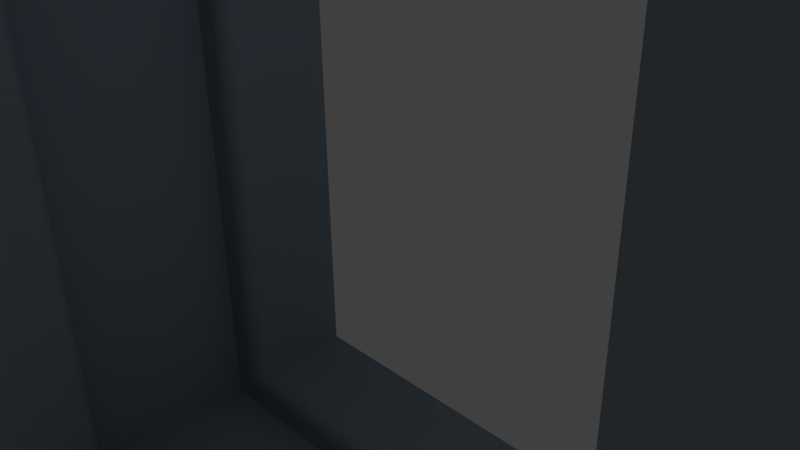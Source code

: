 # Source: tunnel.blend  (saved by Blender 2.77.0; exported with 4.5.12 LTS)
import bpy
from mathutils import Matrix  # noqa: F401  (used for matrix-valued properties, if any)

bpy.ops.wm.read_factory_settings(use_empty=True)
scene = bpy.context.scene
scene.name = 'Scene'

# ---- collections
col_collection_1 = bpy.data.collections.new('Collection 1'); scene.collection.children.link(col_collection_1)

# ---- materials (node trees are filled in below, after node groups)
mat_material = bpy.data.materials.new('Material')
mat_material.alpha_threshold = 0.0
mat_material.use_transparent_shadow = False
mat_material.diffuse_color = (0.2918, 0.3564, 0.4125, 1.0)
mat_material.specular_color = (0.0957, 0.1156, 0.1329)
mat_material.roughness = 0.5
mat_material.line_color = (0.0, 0.0, 0.0, 1.0)

# ---- material node trees

# ---- world
world_world = bpy.data.worlds.new('World'); scene.world = world_world
world_world.color = (0.05088, 0.05088, 0.05088)
world_world.use_sun_shadow = False
world_world.sun_shadow_jitter_overblur = 0.0
world_world.cycles.sampling_method = 'MANUAL'

# ---- cameras
cam_camera = bpy.data.cameras.new('Camera')
cam_camera.clip_end = 100.0
cam_camera.lens = 35.0
cam_camera.sensor_width = 32.0
cam_camera.sensor_height = 18.0
cam_camera.ortho_scale = 7.314
cam_camera.dof.focus_distance = 0.0
cam_camera.dof.aperture_fstop = 128.0

# ---- lights
light_lamp = bpy.data.lights.new('Lamp', 'POINT')
light_lamp.transmission_factor = 0.0
light_lamp.cutoff_distance = 30.0
light_lamp.energy = 100.0
light_lamp.shadow_buffer_clip_start = 1.001
light_lamp.shadow_soft_size = 0.1
light_lamp.shadow_maximum_resolution = 0.006
light_lamp.use_absolute_resolution = True

# ---- meshes
me_tunnel = bpy.data.meshes.new('tunnel')
me_tunnel.from_pydata([(75.0, 75.0, -26.5), (75.0, 75.0, -50.0), (75.0, -75.0, -26.5), (75.0, -75.0, -50.0), (-75.0, 75.0, -26.5), (-75.0, 75.0, -50.0), (-75.0, -75.0, -26.5), (-75.0, -75.0, -50.0), (75.0, 75.0, 50.0), (100.0, 100.0, 50.0), (-75.0, 75.0, 50.0), (-100.0, 100.0, 50.0), (-75.0, -75.0, 50.0), (-100.0, -100.0, 50.0), (75.0, -75.0, 50.0), (100.0, -100.0, 50.0), (100.0, 100.0, -50.0), (100.0, -100.0, -50.0), (-100.0, -100.0, -50.0), (-100.0, 100.0, -50.0), (75.0, -75.0, 26.5), (75.0, 75.0, 26.5), (-75.0, 75.0, 26.5), (-75.0, -75.0, 26.5), (85.0, 85.0, -22.5), (85.0, -85.0, -22.5), (85.0, 85.0, 22.5), (85.0, -85.0, 22.5), (-85.0, -85.0, -22.5), (-85.0, -85.0, 22.5), (-85.0, 85.0, -22.5), (-85.0, 85.0, 22.5), (-79.0, -79.0, -22.5), (79.0, -79.0, -22.5), (79.0, 79.0, -22.5), (-79.0, 79.0, -22.5), (79.0, -79.0, 22.5), (-79.0, -79.0, 22.5), (-79.0, 79.0, 22.5), (79.0, 79.0, 22.5), (75.05, -75.05, -25.87), (75.2, -75.2, -25.26), (-75.2, -75.2, -25.26), (-75.44, -75.44, -24.68), (75.76, -75.76, -24.15), (-75.05, -75.05, -25.87), (75.44, -75.44, -24.68), (-75.76, -75.76, -24.15), (-76.65, -76.65, -23.26), (76.65, -76.65, -23.26), (-77.76, -77.76, -22.7), (77.76, -77.76, -22.7), (75.05, 75.05, -25.87), (75.2, 75.2, -25.26), (75.76, 75.76, -24.15), (75.44, 75.44, -24.68), (76.65, 76.65, -23.26), (77.76, 77.76, -22.7), (-77.76, 77.76, -22.7), (-76.65, 76.65, -23.26), (-75.76, 75.76, -24.15), (-75.2, 75.2, -25.26), (-75.44, 75.44, -24.68), (-75.05, 75.05, -25.87), (-77.76, -77.76, 22.7), (77.76, -77.76, 22.7), (-76.65, -76.65, 23.26), (76.65, -76.65, 23.26), (-75.76, -75.76, 24.15), (75.76, -75.76, 24.15), (-75.44, -75.44, 24.68), (-75.2, -75.2, 25.26), (75.2, -75.2, 25.26), (75.44, -75.44, 24.68), (-75.05, -75.05, 25.87), (75.05, -75.05, 25.87), (77.76, 77.76, 22.7), (76.65, 76.65, 23.26), (75.76, 75.76, 24.15), (75.2, 75.2, 25.26), (75.44, 75.44, 24.68), (75.05, 75.05, 25.87), (-75.05, 75.05, 25.87), (-75.2, 75.2, 25.26), (-75.76, 75.76, 24.15), (-75.44, 75.44, 24.68), (-76.65, 76.65, 23.26), (-77.76, 77.76, 22.7)], [], [(0, 1, 2), (2, 1, 3), (4, 5, 0), (0, 5, 1), (6, 7, 4), (4, 7, 5), (2, 3, 6), (6, 3, 7), (8, 9, 10), (10, 9, 11), (10, 11, 12), (12, 11, 13), (12, 13, 14), (14, 13, 15), (14, 15, 8), (8, 15, 9), (1, 16, 3), (3, 16, 17), (3, 17, 7), (7, 17, 18), (7, 18, 5), (5, 18, 19), (5, 19, 1), (1, 19, 16), (9, 15, 16), (16, 15, 17), (11, 9, 19), (19, 9, 16), (13, 11, 18), (18, 11, 19), (15, 13, 17), (17, 13, 18), (20, 14, 21), (21, 14, 8), (21, 8, 22), (22, 8, 10), (22, 10, 23), (23, 10, 12), (23, 12, 20), (20, 12, 14), (24, 25, 26), (26, 25, 27), (25, 28, 27), (27, 28, 29), (28, 30, 29), (29, 30, 31), (30, 24, 31), (31, 24, 26), (32, 28, 33), (33, 28, 25), (33, 25, 34), (34, 25, 24), (34, 24, 35), (35, 24, 30), (35, 30, 32), (32, 30, 28), (36, 27, 37), (37, 27, 29), (37, 29, 38), (38, 29, 31), (38, 31, 39), (39, 31, 26), (39, 26, 36), (36, 26, 27), (40, 2, 6), (40, 6, 41), (42, 43, 44), (6, 45, 41), (41, 45, 42), (41, 42, 46), (46, 42, 44), (43, 47, 44), (44, 47, 48), (44, 48, 49), (49, 48, 50), (49, 50, 51), (51, 50, 32), (51, 32, 33), (52, 0, 2), (52, 2, 53), (41, 46, 54), (2, 40, 53), (53, 40, 41), (53, 41, 55), (55, 41, 54), (46, 44, 54), (54, 44, 49), (54, 49, 56), (56, 49, 51), (56, 51, 57), (57, 51, 33), (57, 33, 34), (35, 32, 50), (35, 50, 58), (58, 50, 48), (58, 48, 59), (59, 48, 47), (59, 47, 60), (43, 42, 61), (43, 61, 47), (47, 61, 62), (47, 62, 60), (45, 6, 4), (45, 4, 42), (42, 4, 63), (42, 63, 61), (63, 4, 0), (63, 0, 61), (61, 0, 52), (61, 52, 53), (55, 60, 53), (53, 60, 62), (53, 62, 61), (55, 54, 60), (60, 54, 56), (60, 56, 59), (59, 56, 57), (59, 57, 58), (58, 57, 34), (58, 34, 35), (36, 37, 64), (36, 64, 65), (65, 64, 66), (65, 66, 67), (67, 66, 68), (67, 68, 69), (70, 71, 72), (70, 72, 68), (68, 72, 73), (68, 73, 69), (74, 23, 20), (74, 20, 71), (71, 20, 75), (71, 75, 72), (39, 36, 65), (39, 65, 76), (76, 65, 67), (76, 67, 77), (77, 67, 69), (77, 69, 78), (73, 72, 79), (73, 79, 69), (69, 79, 80), (69, 80, 78), (75, 20, 21), (75, 21, 72), (72, 21, 81), (72, 81, 79), (82, 22, 23), (82, 23, 83), (71, 70, 84), (23, 74, 83), (83, 74, 71), (83, 71, 85), (85, 71, 84), (70, 68, 84), (84, 68, 66), (84, 66, 86), (86, 66, 64), (86, 64, 87), (87, 64, 37), (87, 37, 38), (85, 84, 78), (78, 84, 86), (78, 86, 77), (77, 86, 87), (77, 87, 76), (76, 87, 38), (76, 38, 39), (85, 78, 83), (83, 78, 80), (83, 80, 79), (81, 21, 22), (81, 22, 79), (79, 22, 82), (79, 82, 83)])
_uv = me_tunnel.uv_layers.new(name='UVMap')
_uv.uv.foreach_set('vector', [0.0, 0.0, 0.0, 0.0, 0.0, 0.0, 0.0, 0.0, 0.0, 0.0, 0.0, 0.0, 0.0, 0.0, 0.0, 0.0, 0.0, 0.0, 0.0, 0.0, 0.0, 0.0, 0.0, 0.0, 0.0, 0.0, 0.0, 0.0, 0.0, 0.0, 0.0, 0.0, 0.0, 0.0, 0.0, 0.0, 0.0, 0.0, 0.0, 0.0, 0.0, 0.0, 0.0, 0.0, 0.0, 0.0, 0.0, 0.0, 0.0, 0.0, 0.0, 0.0, 0.0, 0.0, 0.0, 0.0, 0.0, 0.0, 0.0, 0.0, 0.0, 0.0, 0.0, 0.0, 0.0, 0.0, 0.0, 0.0, 0.0, 0.0, 0.0, 0.0, 0.0, 0.0, 0.0, 0.0, 0.0, 0.0, 0.0, 0.0, 0.0, 0.0, 0.0, 0.0, 0.0, 0.0, 0.0, 0.0, 0.0, 0.0, 0.0, 0.0, 0.0, 0.0, 0.0, 0.0, 0.0, 0.0, 0.0, 0.0, 0.0, 0.0, 0.0, 0.0, 0.0, 0.0, 0.0, 0.0, 0.0, 0.0, 0.0, 0.0, 0.0, 0.0, 0.0, 0.0, 0.0, 0.0, 0.0, 0.0, 0.0, 0.0, 0.0, 0.0, 0.0, 0.0, 0.0, 0.0, 0.0, 0.0, 0.0, 0.0, 0.0, 0.0, 0.0, 0.0, 0.0, 0.0, 0.0, 0.0, 0.0, 0.0, 0.0, 0.0, 0.0, 0.0, 0.0, 0.0, 0.0, 0.0, 0.0, 0.0, 0.0, 0.0, 0.0, 0.0, 0.0, 0.0, 0.0, 0.0, 0.0, 0.0, 0.0, 0.0, 0.0, 0.0, 0.0, 0.0, 0.0, 0.0, 0.0, 0.0, 0.0, 0.0, 0.0, 0.0, 0.0, 0.0, 0.0, 0.0, 0.0, 0.0, 0.0, 0.0, 0.0, 0.0, 0.0, 0.0, 0.0, 0.0, 0.0, 0.0, 0.0, 0.0, 0.0, 0.0, 0.0, 0.0, 0.0, 0.0, 0.0, 0.0, 0.0, 0.0, 0.0, 0.0, 0.0, 0.0, 0.0, 0.0, 0.0, 0.0, 0.0, 0.0, 0.0, 0.0, 0.0, 0.0, 0.0, 0.0, 0.0, 0.0, 0.0, 0.0, 0.0, 0.0, 0.0, 0.0, 0.0, 0.0, 0.0, 0.0, 0.0, 0.0, 0.0, 0.0, 0.0, 0.0, 0.0, 0.0, 0.75, 0.0, 0.75, 1.0, 0.5, 0.0, 0.5, 0.0, 0.75, 1.0, 0.5, 1.0, 0.5, 0.0, 0.5, 1.0, 0.25, 0.0, 0.25, 0.0, 0.5, 1.0, 0.25, 1.0, 0.25, 0.0, 0.25, 1.0, 0.0, 8.976e-08, 0.0, 8.976e-08, 0.25, 1.0, 2.437e-07, 1.0, 1.0, 0.0, 1.0, 1.0, 0.75, 0.0, 0.75, 0.0, 1.0, 1.0, 0.75, 1.0, 0.0, 0.0, 0.0, 0.0, 0.0, 0.0, 0.0, 0.0, 0.0, 0.0, 0.0, 0.0, 0.0, 0.0, 0.0, 0.0, 0.0, 0.0, 0.0, 0.0, 0.0, 0.0, 0.0, 0.0, 0.0, 0.0, 0.0, 0.0, 0.0, 0.0, 0.0, 0.0, 0.0, 0.0, 0.0, 0.0, 0.0, 0.0, 0.0, 0.0, 0.0, 0.0, 0.0, 0.0, 0.0, 0.0, 0.0, 0.0, 0.0, 0.0, 0.0, 0.0, 0.0, 0.0, 0.0, 0.0, 0.0, 0.0, 0.0, 0.0, 0.0, 0.0, 0.0, 0.0, 0.0, 0.0, 0.0, 0.0, 0.0, 0.0, 0.0, 0.0, 0.0, 0.0, 0.0, 0.0, 0.0, 0.0, 0.0, 0.0, 0.0, 0.0, 0.0, 0.0, 0.0, 0.0, 0.0, 0.0, 0.0, 0.0, 0.0, 0.0, 0.0, 0.0, 0.0, 0.0, 0.0, 0.0, 0.0, 0.0, 0.0, 0.0, 0.0, 0.0, 0.0, 0.0, 0.0, 0.0, 0.0, 0.0, 0.0, 0.0, 0.0, 0.0, 0.0, 0.0, 0.0, 0.0, 0.0, 0.0, 0.0, 0.0, 0.0, 0.0, 0.0, 0.0, 0.0, 0.0, 0.0, 0.0, 0.0, 0.0, 0.0, 0.0, 0.0, 0.0, 0.0, 0.0, 0.0, 0.0, 0.0, 0.0, 0.0, 0.0, 0.0, 0.0, 0.0, 0.0, 0.0, 0.0, 0.0, 0.0, 0.0, 0.0, 0.0, 0.0, 0.0, 0.0, 0.0, 0.0, 0.0, 0.0, 0.0, 0.0, 0.0, 0.0, 0.0, 0.0, 0.0, 0.0, 0.0, 0.0, 0.0, 0.0, 0.0, 0.0, 0.0, 0.0, 0.0, 0.0, 0.0, 0.0, 0.0, 0.0, 0.0, 0.0, 0.0, 0.0, 0.0, 0.0, 0.0, 0.0, 0.0, 0.0, 0.0, 0.0, 0.0, 0.0, 0.0, 0.0, 0.0, 0.0, 0.0, 0.0, 0.0, 0.0, 0.0, 0.0, 0.0, 0.0, 0.0, 0.0, 0.0, 0.0, 0.0, 0.0, 0.0, 0.0, 0.0, 0.0, 0.0, 0.0, 0.0, 0.0, 0.0, 0.0, 0.0, 0.0, 0.0, 0.0, 0.0, 0.0, 0.0, 0.0, 0.0, 0.0, 0.0, 0.0, 0.0, 0.0, 0.0, 0.0, 0.0, 0.0, 0.0, 0.0, 0.0, 0.0, 0.0, 0.0, 0.0, 0.0, 0.0, 0.0, 0.0, 0.0, 0.0, 0.0, 0.0, 0.0, 0.0, 0.0, 0.0, 0.0, 0.0, 0.0, 0.0, 0.0, 0.0, 0.0, 0.0, 0.0, 0.0, 0.0, 0.0, 0.0, 0.0, 0.0, 0.0, 0.0, 0.0, 0.0, 0.0, 0.0, 0.0, 0.0, 0.0, 0.0, 0.0, 0.0, 0.0, 0.0, 0.0, 0.0, 0.0, 0.0, 0.0, 0.0, 0.0, 0.0, 0.0, 0.0, 0.0, 0.0, 0.0, 0.0, 0.0, 0.0, 0.0, 0.0, 0.0, 0.0, 0.0, 0.0, 0.0, 0.0, 0.0, 0.0, 0.0, 0.0, 0.0, 0.0, 0.0, 0.0, 0.0, 0.0, 0.0, 0.0, 0.0, 0.0, 0.0, 0.0, 0.0, 0.0, 0.0, 0.0, 0.0, 0.0, 0.0, 0.0, 0.0, 0.0, 0.0, 0.0, 0.0, 0.0, 0.0, 0.0, 0.0, 0.0, 0.0, 0.0, 0.0, 0.0, 0.0, 0.0, 0.0, 0.0, 0.0, 0.0, 0.0, 0.0, 0.0, 0.0, 0.0, 0.0, 0.0, 0.0, 0.0, 0.0, 0.0, 0.0, 0.0, 0.0, 0.0, 0.0, 0.0, 0.0, 0.0, 0.0, 0.0, 0.0, 0.0, 0.0, 0.0, 0.0, 0.0, 0.0, 0.0, 0.0, 0.0, 0.0, 0.0, 0.0, 0.0, 0.0, 0.0, 0.0, 0.0, 0.0, 0.0, 0.0, 0.0, 0.0, 0.0, 0.0, 0.0, 0.0, 0.0, 0.0, 0.0, 0.0, 0.0, 0.0, 0.0, 0.0, 0.0, 0.0, 0.0, 0.0, 0.0, 0.0, 0.0, 0.0, 0.0, 0.0, 0.0, 0.0, 0.0, 0.0, 0.0, 0.0, 0.0, 0.0, 0.0, 0.0, 0.0, 0.0, 0.0, 0.0, 0.0, 0.0, 0.0, 0.0, 0.0, 0.0, 0.0, 0.0, 0.0, 0.0, 0.0, 0.0, 0.0, 0.0, 0.0, 0.0, 0.0, 0.0, 0.0, 0.0, 0.0, 0.0, 0.0, 0.0, 0.0, 0.0, 0.0, 0.0, 0.0, 0.0, 0.0, 0.0, 0.0, 0.0, 0.0, 0.0, 0.0, 0.0, 0.0, 0.0, 0.0, 0.0, 0.0, 0.0, 0.0, 0.0, 0.0, 0.0, 0.0, 0.0, 0.0, 0.0, 0.0, 0.0, 0.0, 0.0, 0.0, 0.0, 0.0, 0.0, 0.0, 0.0, 0.0, 0.0, 0.0, 0.0, 0.0, 0.0, 0.0, 0.0, 0.0, 0.0, 0.0, 0.0, 0.0, 0.0, 0.0, 0.0, 0.0, 0.0, 0.0, 0.0, 0.0, 0.0, 0.0, 0.0, 0.0, 0.0, 0.0, 0.0, 0.0, 0.0, 0.0, 0.0, 0.0, 0.0, 0.0, 0.0, 0.0, 0.0, 0.0, 0.0, 0.0, 0.0, 0.0, 0.0, 0.0, 0.0, 0.0, 0.0, 0.0, 0.0, 0.0, 0.0, 0.0, 0.0, 0.0, 0.0, 0.0, 0.0, 0.0, 0.0, 0.0, 0.0, 0.0, 0.0, 0.0, 0.0, 0.0, 0.0, 0.0, 0.0, 0.0, 0.0, 0.0, 0.0, 0.0, 0.0, 0.0, 0.0, 0.0, 0.0, 0.0, 0.0, 0.0, 0.0, 0.0, 0.0, 0.0, 0.0, 0.0, 0.0, 0.0, 0.0, 0.0, 0.0, 0.0, 0.0, 0.0, 0.0, 0.0, 0.0, 0.0, 0.0, 0.0, 0.0, 0.0, 0.0, 0.0, 0.0, 0.0, 0.0, 0.0, 0.0, 0.0, 0.0, 0.0, 0.0, 0.0, 0.0, 0.0, 0.0, 0.0, 0.0, 0.0, 0.0, 0.0, 0.0, 0.0, 0.0, 0.0, 0.0, 0.0, 0.0, 0.0, 0.0, 0.0, 0.0, 0.0, 0.0, 0.0, 0.0, 0.0, 0.0, 0.0, 0.0, 0.0, 0.0, 0.0, 0.0, 0.0, 0.0, 0.0, 0.0, 0.0, 0.0, 0.0, 0.0, 0.0, 0.0, 0.0, 0.0, 0.0, 0.0, 0.0, 0.0, 0.0, 0.0, 0.0, 0.0, 0.0, 0.0, 0.0, 0.0, 0.0, 0.0, 0.0, 0.0, 0.0, 0.0, 0.0, 0.0, 0.0, 0.0, 0.0, 0.0, 0.0, 0.0, 0.0, 0.0, 0.0, 0.0, 0.0, 0.0, 0.0, 0.0, 0.0, 0.0, 0.0, 0.0, 0.0, 0.0, 0.0, 0.0, 0.0, 0.0, 0.0, 0.0, 0.0, 0.0, 0.0, 0.0, 0.0, 0.0, 0.0, 0.0, 0.0, 0.0, 0.0, 0.0, 0.0, 0.0, 0.0, 0.0, 0.0, 0.0, 0.0, 0.0, 0.0, 0.0, 0.0, 0.0, 0.0, 0.0, 0.0, 0.0, 0.0, 0.0, 0.0, 0.0, 0.0, 0.0, 0.0, 0.0, 0.0, 0.0, 0.0, 0.0, 0.0, 0.0, 0.0, 0.0, 0.0, 0.0, 0.0, 0.0, 0.0, 0.0, 0.0, 0.0, 0.0, 0.0, 0.0, 0.0, 0.0, 0.0, 0.0, 0.0])
me_tunnel.materials.append(mat_material)
me_tunnel.use_remesh_preserve_volume = False
me_tunnel.use_remesh_preserve_attributes = False
me_tunnel.use_mirror_vertex_groups = False
me_tunnel.update()

# ---- objects
ob_tunnel = bpy.data.objects.new('tunnel', me_tunnel)
ob_lamp = bpy.data.objects.new('Lamp', light_lamp)
ob_camera = bpy.data.objects.new('Camera', cam_camera)

# ---- transforms, parenting, visibility, modifiers, constraints
ob_tunnel.location = (0.0, 0.0, 0.0)
ob_tunnel.rotation_euler = (1.571, -0.0, 0.0)
ob_tunnel.scale = (-0.07922, -0.07922, -0.07922)
ob_tunnel.lineart.crease_threshold = 0.0
ob_lamp.location = (4.076, 1.005, 5.904)
ob_lamp.rotation_euler = (0.6503, 0.05522, 1.866)
ob_lamp.lock_rotations_4d = False
ob_lamp.empty_display_type = 'ARROWS'
ob_lamp.color = (0.0, 0.0, 0.0, 0.0)
ob_lamp.lineart.crease_threshold = 0.0
ob_camera.location = (7.481, -6.508, 5.344)
ob_camera.rotation_euler = (1.109, 0.01082, 0.8149)
ob_camera.lock_rotations_4d = False
ob_camera.empty_display_type = 'ARROWS'
ob_camera.color = (0.0, 0.0, 0.0, 0.0)
ob_camera.display_type = 'WIRE'
ob_camera.lineart.crease_threshold = 0.0

# ---- collection membership
col_collection_1.objects.link(ob_tunnel)
col_collection_1.objects.link(ob_lamp)
col_collection_1.objects.link(ob_camera)

# ---- scene / render settings (as saved in the file)
scene.camera = ob_camera
scene.frame_start = 1; scene.frame_end = 250; scene.frame_set(1)
scene.render.engine = 'BLENDER_EEVEE_NEXT'
scene.render.resolution_percentage = 50
scene.render.dither_intensity = 0.0
scene.cycles.use_denoising = False
scene.cycles.samples = 128
scene.cycles.sampling_pattern = 'TABULATED_SOBOL'
scene.cycles.light_sampling_threshold = 0.0
scene.cycles.use_adaptive_sampling = False
scene.cycles.use_light_tree = False
scene.cycles.blur_glossy = 0.0
scene.cycles.sample_clamp_indirect = 0.0
scene.view_settings.view_transform = 'Standard'
bpy.context.view_layer.update()
